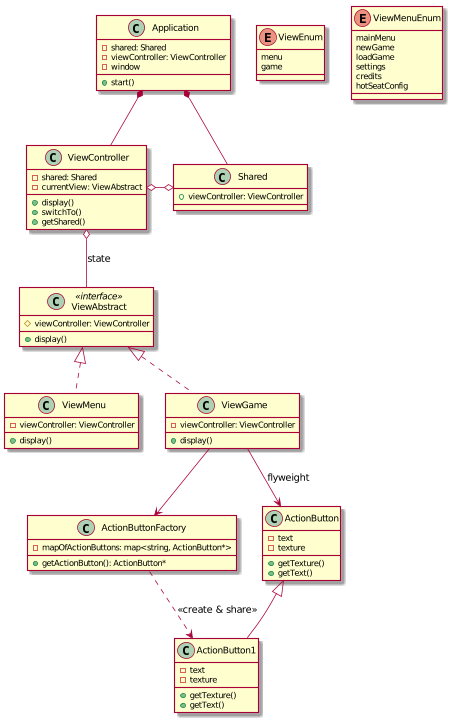

The diagram above was rendered by PlantUML. Its source (embedded in the PNG):
@startuml

class Application{
    - shared: Shared
    - viewController: ViewController
    - window
    + start()
}

class Shared{
    + viewController: ViewController
}

class ViewController{
    - shared: Shared
    - currentView: ViewAbstract
    + display()
    + switchTo()
    + getShared()
}

class ViewMenu{
    - viewController: ViewController
    + display()
}

class ViewAbstract <<interface >>{
    # viewController: ViewController
    + display()
}

enum ViewEnum {
    menu
    game
}

enum ViewMenuEnum {
    mainMenu
    newGame
    loadGame
    settings
    credits
    hotSeatConfig
}

class ViewGame{
    - viewController: ViewController
    + display()
}

class ActionButtonFactory {
    - mapOfActionButtons: map<string, ActionButton*>
    + getActionButton(): ActionButton*
}

class ActionButton{
    - text
    - texture
    + getTexture()
    + getText()
}

class ActionButton1{
    - text
    - texture
    + getTexture()
    + getText()
}



Application *-- ViewController
Application *-- Shared

ViewController o-o Shared

ViewAbstract <|.. ViewMenu
ViewAbstract <|.. ViewGame
ViewController o-- ViewAbstract: state

ActionButton <|-- ActionButton1
ViewGame --> ActionButtonFactory
ViewGame --> ActionButton: flyweight
ActionButtonFactory ..> ActionButton1: <<create & share>>

@enduml